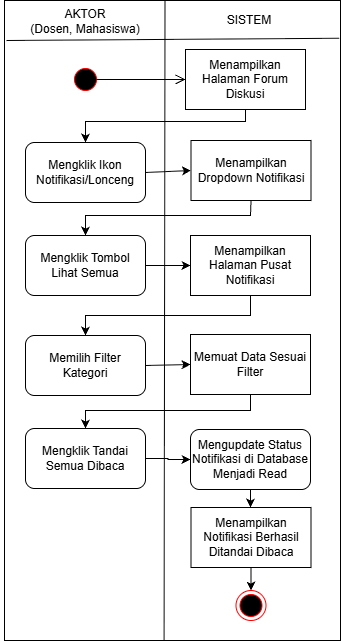

The diagram above was exported from draw.io. Its source (the exported page's mxGraphModel, read from the mxfile embedded in the PNG):
<mxGraphModel dx="1025" dy="497" grid="1" gridSize="10" guides="1" tooltips="1" connect="1" arrows="1" fold="1" page="1" pageScale="1" pageWidth="850" pageHeight="1100" math="0" shadow="0">
  <root>
    <mxCell id="W0EROPwNWpcd7qyHd7Z6-0" />
    <mxCell id="W0EROPwNWpcd7qyHd7Z6-1" parent="W0EROPwNWpcd7qyHd7Z6-0" />
    <mxCell id="W0EROPwNWpcd7qyHd7Z6-2" edge="1" parent="W0EROPwNWpcd7qyHd7Z6-1" source="W0EROPwNWpcd7qyHd7Z6-3" style="endArrow=none;html=1;rounded=0;entryX=0.25;entryY=0;entryDx=0;entryDy=0;exitX=0.25;exitY=1;exitDx=0;exitDy=0;" target="W0EROPwNWpcd7qyHd7Z6-3" value="">
      <mxGeometry height="50" relative="1" width="50" as="geometry">
        <mxPoint x="668" y="993.0000000000002" as="sourcePoint" />
        <mxPoint x="668" y="190.00000000000023" as="targetPoint" />
      </mxGeometry>
    </mxCell>
    <mxCell id="W0EROPwNWpcd7qyHd7Z6-3" parent="W0EROPwNWpcd7qyHd7Z6-1" style="rounded=0;whiteSpace=wrap;html=1;" value="" vertex="1">
      <mxGeometry height="640" width="336" x="554" y="190" as="geometry" />
    </mxCell>
    <mxCell id="W0EROPwNWpcd7qyHd7Z6-4" edge="1" parent="W0EROPwNWpcd7qyHd7Z6-1" source="W0EROPwNWpcd7qyHd7Z6-3" style="endArrow=none;html=1;rounded=0;entryX=0.336;entryY=0.001;entryDx=0;entryDy=0;entryPerimeter=0;exitX=0.475;exitY=0.999;exitDx=0;exitDy=0;exitPerimeter=0;" value="">
      <mxGeometry height="50" relative="1" width="50" as="geometry">
        <mxPoint x="710" y="690" as="sourcePoint" />
        <mxPoint x="714.4960000000001" y="190.52300000000002" as="targetPoint" />
      </mxGeometry>
    </mxCell>
    <mxCell id="W0EROPwNWpcd7qyHd7Z6-5" edge="1" parent="W0EROPwNWpcd7qyHd7Z6-1" source="W0EROPwNWpcd7qyHd7Z6-3" style="endArrow=none;html=1;rounded=0;exitX=0.996;exitY=0.059;exitDx=0;exitDy=0;exitPerimeter=0;" value="">
      <mxGeometry height="50" relative="1" width="50" as="geometry">
        <mxPoint x="880" y="232" as="sourcePoint" />
        <mxPoint x="556" y="230" as="targetPoint" />
      </mxGeometry>
    </mxCell>
    <mxCell id="W0EROPwNWpcd7qyHd7Z6-6" parent="W0EROPwNWpcd7qyHd7Z6-1" style="text;html=1;whiteSpace=wrap;strokeColor=none;fillColor=none;align=center;verticalAlign=middle;rounded=0;" value="AKTOR&lt;div&gt;(Dosen, Mahasiswa)&lt;/div&gt;" vertex="1">
      <mxGeometry height="30" width="170" x="550" y="196" as="geometry" />
    </mxCell>
    <mxCell id="W0EROPwNWpcd7qyHd7Z6-7" parent="W0EROPwNWpcd7qyHd7Z6-1" style="text;html=1;whiteSpace=wrap;strokeColor=none;fillColor=none;align=center;verticalAlign=middle;rounded=0;" value="SISTEM" vertex="1">
      <mxGeometry height="30" width="60" x="769" y="195" as="geometry" />
    </mxCell>
    <mxCell id="W0EROPwNWpcd7qyHd7Z6-8" parent="W0EROPwNWpcd7qyHd7Z6-1" style="rounded=0;whiteSpace=wrap;html=1;" value="Menampilkan Halaman Forum Diskusi" vertex="1">
      <mxGeometry height="60" width="120" x="735" y="239" as="geometry" />
    </mxCell>
    <mxCell id="W0EROPwNWpcd7qyHd7Z6-9" parent="W0EROPwNWpcd7qyHd7Z6-1" style="ellipse;html=1;shape=endState;fillColor=#000000;strokeColor=#ff0000;" value="" vertex="1">
      <mxGeometry height="30" width="30" x="785.5" y="780" as="geometry" />
    </mxCell>
    <mxCell id="W0EROPwNWpcd7qyHd7Z6-10" edge="1" parent="W0EROPwNWpcd7qyHd7Z6-1" style="endArrow=classic;html=1;rounded=0;exitX=0.5;exitY=1;exitDx=0;exitDy=0;entryX=0.5;entryY=0;entryDx=0;entryDy=0;" value="">
      <mxGeometry height="50" relative="1" width="50" as="geometry">
        <Array as="points">
          <mxPoint x="795" y="311" />
          <mxPoint x="635" y="311" />
        </Array>
        <mxPoint x="795" y="299" as="sourcePoint" />
        <mxPoint x="635" y="332" as="targetPoint" />
      </mxGeometry>
    </mxCell>
    <mxCell id="W0EROPwNWpcd7qyHd7Z6-11" parent="W0EROPwNWpcd7qyHd7Z6-1" style="rounded=0;whiteSpace=wrap;html=1;" value="Menampilkan Dropdown Notifikasi" vertex="1">
      <mxGeometry height="60" width="120" x="740.5" y="330" as="geometry" />
    </mxCell>
    <mxCell id="W0EROPwNWpcd7qyHd7Z6-12" parent="W0EROPwNWpcd7qyHd7Z6-1" style="rounded=1;whiteSpace=wrap;html=1;" value="Mengklik Ikon Notifikasi/Lonceng" vertex="1">
      <mxGeometry height="60" width="120" x="575" y="332" as="geometry" />
    </mxCell>
    <mxCell id="W0EROPwNWpcd7qyHd7Z6-19" edge="1" parent="W0EROPwNWpcd7qyHd7Z6-1" source="W0EROPwNWpcd7qyHd7Z6-12" style="endArrow=classic;html=1;rounded=0;exitX=1;exitY=0.5;exitDx=0;exitDy=0;entryX=0;entryY=0.5;entryDx=0;entryDy=0;" target="W0EROPwNWpcd7qyHd7Z6-11" value="">
      <mxGeometry height="50" relative="1" width="50" as="geometry">
        <mxPoint x="695" y="191" as="sourcePoint" />
        <mxPoint x="870" y="290" as="targetPoint" />
      </mxGeometry>
    </mxCell>
    <mxCell id="W0EROPwNWpcd7qyHd7Z6-20" parent="W0EROPwNWpcd7qyHd7Z6-1" style="ellipse;html=1;shape=startState;fillColor=#000000;strokeColor=#ff0000;" value="" vertex="1">
      <mxGeometry height="30" width="30" x="620" y="254" as="geometry" />
    </mxCell>
    <mxCell id="W0EROPwNWpcd7qyHd7Z6-21" edge="1" parent="W0EROPwNWpcd7qyHd7Z6-1" source="W0EROPwNWpcd7qyHd7Z6-20" style="edgeStyle=orthogonalEdgeStyle;html=1;verticalAlign=bottom;endArrow=open;endSize=8;strokeColor=#000000;rounded=0;entryX=0;entryY=0.5;entryDx=0;entryDy=0;exitX=0.865;exitY=0.496;exitDx=0;exitDy=0;exitPerimeter=0;" target="W0EROPwNWpcd7qyHd7Z6-8" value="">
      <mxGeometry relative="1" as="geometry">
        <mxPoint x="635" y="340" as="targetPoint" />
      </mxGeometry>
    </mxCell>
    <mxCell id="W0EROPwNWpcd7qyHd7Z6-22" edge="1" parent="W0EROPwNWpcd7qyHd7Z6-1" source="P1J8jmmH40PWbe0feuDy-0" style="edgeStyle=orthogonalEdgeStyle;rounded=0;orthogonalLoop=1;jettySize=auto;html=1;exitX=0.5;exitY=1;exitDx=0;exitDy=0;" target="W0EROPwNWpcd7qyHd7Z6-26" value="">
      <mxGeometry relative="1" as="geometry" />
    </mxCell>
    <mxCell id="P1J8jmmH40PWbe0feuDy-2" edge="1" parent="W0EROPwNWpcd7qyHd7Z6-1" source="W0EROPwNWpcd7qyHd7Z6-23" style="edgeStyle=orthogonalEdgeStyle;rounded=0;orthogonalLoop=1;jettySize=auto;html=1;" target="P1J8jmmH40PWbe0feuDy-0" value="">
      <mxGeometry relative="1" as="geometry" />
    </mxCell>
    <mxCell id="W0EROPwNWpcd7qyHd7Z6-23" parent="W0EROPwNWpcd7qyHd7Z6-1" style="rounded=1;whiteSpace=wrap;html=1;" value="Mengklik Tombol Lihat Semua" vertex="1">
      <mxGeometry height="60" width="120" x="575" y="425" as="geometry" />
    </mxCell>
    <mxCell id="W0EROPwNWpcd7qyHd7Z6-24" edge="1" parent="W0EROPwNWpcd7qyHd7Z6-1" source="W0EROPwNWpcd7qyHd7Z6-11" style="endArrow=classic;html=1;rounded=0;exitX=0.5;exitY=1;exitDx=0;exitDy=0;entryX=0.5;entryY=0;entryDx=0;entryDy=0;" target="W0EROPwNWpcd7qyHd7Z6-23" value="">
      <mxGeometry height="50" relative="1" width="50" as="geometry">
        <Array as="points">
          <mxPoint x="800" y="405" />
          <mxPoint x="635" y="405" />
        </Array>
        <mxPoint x="650" y="435" as="sourcePoint" />
        <mxPoint x="700" y="385" as="targetPoint" />
      </mxGeometry>
    </mxCell>
    <mxCell id="W0EROPwNWpcd7qyHd7Z6-25" edge="1" parent="W0EROPwNWpcd7qyHd7Z6-1" source="W0EROPwNWpcd7qyHd7Z6-26" style="endArrow=classic;html=1;rounded=0;exitX=1;exitY=0.5;exitDx=0;exitDy=0;entryX=0;entryY=0.5;entryDx=0;entryDy=0;" value="">
      <mxGeometry height="50" relative="1" width="50" as="geometry">
        <mxPoint x="730" y="544" as="sourcePoint" />
        <mxPoint x="740" y="554" as="targetPoint" />
      </mxGeometry>
    </mxCell>
    <mxCell id="W0EROPwNWpcd7qyHd7Z6-26" parent="W0EROPwNWpcd7qyHd7Z6-1" style="rounded=1;whiteSpace=wrap;html=1;" value="Memilih Filter Kategori" vertex="1">
      <mxGeometry height="60" width="120" x="575" y="525" as="geometry" />
    </mxCell>
    <mxCell id="W0EROPwNWpcd7qyHd7Z6-29" parent="W0EROPwNWpcd7qyHd7Z6-1" style="rounded=1;whiteSpace=wrap;html=1;" value="Mengupdate Status Notifikasi di Database Menjadi Read" vertex="1">
      <mxGeometry height="60" width="120" x="740" y="619" as="geometry" />
    </mxCell>
    <mxCell id="W0EROPwNWpcd7qyHd7Z6-31" parent="W0EROPwNWpcd7qyHd7Z6-1" style="rounded=0;whiteSpace=wrap;html=1;" value="Menampilkan Notifikasi Berhasil Ditandai Dibaca" vertex="1">
      <mxGeometry height="60" width="120" x="740.5" y="697" as="geometry" />
    </mxCell>
    <mxCell id="W0EROPwNWpcd7qyHd7Z6-32" edge="1" parent="W0EROPwNWpcd7qyHd7Z6-1" source="W0EROPwNWpcd7qyHd7Z6-29" style="endArrow=classic;html=1;rounded=0;exitX=0.5;exitY=1;exitDx=0;exitDy=0;entryX=0.5;entryY=0;entryDx=0;entryDy=0;" value="">
      <mxGeometry height="50" relative="1" width="50" as="geometry">
        <mxPoint x="860" y="764" as="sourcePoint" />
        <mxPoint x="800" y="697" as="targetPoint" />
      </mxGeometry>
    </mxCell>
    <mxCell id="W0EROPwNWpcd7qyHd7Z6-33" edge="1" parent="W0EROPwNWpcd7qyHd7Z6-1" source="W0EROPwNWpcd7qyHd7Z6-31" style="endArrow=classic;html=1;rounded=0;exitX=0.5;exitY=1;exitDx=0;exitDy=0;entryX=0.5;entryY=0;entryDx=0;entryDy=0;" target="W0EROPwNWpcd7qyHd7Z6-9" value="">
      <mxGeometry height="50" relative="1" width="50" as="geometry">
        <mxPoint x="810" y="815" as="sourcePoint" />
        <mxPoint x="860" y="765" as="targetPoint" />
      </mxGeometry>
    </mxCell>
    <mxCell id="P1J8jmmH40PWbe0feuDy-0" parent="W0EROPwNWpcd7qyHd7Z6-1" style="rounded=0;whiteSpace=wrap;html=1;" value="Menampilkan Halaman Pusat Notifikasi" vertex="1">
      <mxGeometry height="60" width="120" x="740" y="425" as="geometry" />
    </mxCell>
    <mxCell id="P1J8jmmH40PWbe0feuDy-3" parent="W0EROPwNWpcd7qyHd7Z6-1" style="rounded=0;whiteSpace=wrap;html=1;" value="Memuat Data Sesuai Filter" vertex="1">
      <mxGeometry height="60" width="120" x="740" y="524" as="geometry" />
    </mxCell>
    <mxCell id="P1J8jmmH40PWbe0feuDy-7" edge="1" parent="W0EROPwNWpcd7qyHd7Z6-1" source="P1J8jmmH40PWbe0feuDy-4" style="edgeStyle=orthogonalEdgeStyle;rounded=0;orthogonalLoop=1;jettySize=auto;html=1;" target="W0EROPwNWpcd7qyHd7Z6-29" value="">
      <mxGeometry relative="1" as="geometry" />
    </mxCell>
    <mxCell id="P1J8jmmH40PWbe0feuDy-4" parent="W0EROPwNWpcd7qyHd7Z6-1" style="rounded=1;whiteSpace=wrap;html=1;" value="Mengklik Tandai Semua Dibaca" vertex="1">
      <mxGeometry height="60" width="120" x="575" y="618" as="geometry" />
    </mxCell>
    <mxCell id="P1J8jmmH40PWbe0feuDy-5" edge="1" parent="W0EROPwNWpcd7qyHd7Z6-1" source="P1J8jmmH40PWbe0feuDy-3" style="endArrow=classic;html=1;rounded=0;exitX=0.5;exitY=1;exitDx=0;exitDy=0;entryX=0.5;entryY=0;entryDx=0;entryDy=0;" target="P1J8jmmH40PWbe0feuDy-4" value="">
      <mxGeometry height="50" relative="1" width="50" as="geometry">
        <Array as="points">
          <mxPoint x="800" y="600" />
          <mxPoint x="635" y="600" />
        </Array>
        <mxPoint x="670" y="730" as="sourcePoint" />
        <mxPoint x="720" y="680" as="targetPoint" />
      </mxGeometry>
    </mxCell>
  </root>
</mxGraphModel>